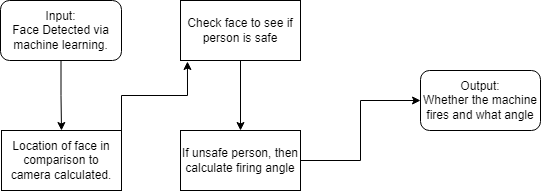

The diagram above was exported from draw.io. Its source (the exported page's mxGraphModel, read from the mxfile embedded in the PNG):
<mxGraphModel dx="2021" dy="1124" grid="1" gridSize="10" guides="1" tooltips="1" connect="1" arrows="1" fold="1" page="1" pageScale="1" pageWidth="850" pageHeight="1100" math="0" shadow="0">
  <root>
    <mxCell id="0" />
    <mxCell id="1" parent="0" />
    <mxCell id="H553XTLEkJHtaoS9tzZX-5" style="edgeStyle=orthogonalEdgeStyle;rounded=0;orthogonalLoop=1;jettySize=auto;html=1;entryX=0;entryY=0.5;entryDx=0;entryDy=0;exitX=1;exitY=0.5;exitDx=0;exitDy=0;" parent="1" source="cxzUJbnLWptvyXexvkMZ-5" target="H553XTLEkJHtaoS9tzZX-4" edge="1">
      <mxGeometry relative="1" as="geometry">
        <mxPoint x="485" y="140" as="sourcePoint" />
      </mxGeometry>
    </mxCell>
    <mxCell id="_XYO15zefaZWwwRkwnVO-3" value="" style="edgeStyle=orthogonalEdgeStyle;rounded=0;orthogonalLoop=1;jettySize=auto;html=1;" parent="1" source="H553XTLEkJHtaoS9tzZX-3" target="_XYO15zefaZWwwRkwnVO-1" edge="1">
      <mxGeometry relative="1" as="geometry" />
    </mxCell>
    <mxCell id="H553XTLEkJHtaoS9tzZX-3" value="Input:&lt;br&gt;Face Detected via machine learning." style="rounded=1;whiteSpace=wrap;html=1;" parent="1" vertex="1">
      <mxGeometry x="170" y="40" width="121" height="60" as="geometry" />
    </mxCell>
    <mxCell id="H553XTLEkJHtaoS9tzZX-4" value="Output:&lt;br&gt;Whether the machine fires and what angle" style="rounded=1;whiteSpace=wrap;html=1;" parent="1" vertex="1">
      <mxGeometry x="590" y="110" width="120" height="60" as="geometry" />
    </mxCell>
    <mxCell id="cxzUJbnLWptvyXexvkMZ-9" style="edgeStyle=orthogonalEdgeStyle;rounded=0;orthogonalLoop=1;jettySize=auto;html=1;entryX=0.5;entryY=0;entryDx=0;entryDy=0;" parent="1" source="cxzUJbnLWptvyXexvkMZ-4" target="cxzUJbnLWptvyXexvkMZ-5" edge="1">
      <mxGeometry relative="1" as="geometry" />
    </mxCell>
    <mxCell id="cxzUJbnLWptvyXexvkMZ-4" value="Check face to see if person is safe" style="rounded=0;whiteSpace=wrap;html=1;" parent="1" vertex="1">
      <mxGeometry x="350" y="40" width="120" height="60" as="geometry" />
    </mxCell>
    <mxCell id="cxzUJbnLWptvyXexvkMZ-5" value="If unsafe person, then calculate firing angle" style="rounded=0;whiteSpace=wrap;html=1;" parent="1" vertex="1">
      <mxGeometry x="350" y="170" width="120" height="60" as="geometry" />
    </mxCell>
    <mxCell id="_XYO15zefaZWwwRkwnVO-4" style="edgeStyle=orthogonalEdgeStyle;rounded=0;orthogonalLoop=1;jettySize=auto;html=1;exitX=1;exitY=0;exitDx=0;exitDy=0;entryX=0.058;entryY=1.017;entryDx=0;entryDy=0;entryPerimeter=0;" parent="1" source="_XYO15zefaZWwwRkwnVO-1" target="cxzUJbnLWptvyXexvkMZ-4" edge="1">
      <mxGeometry relative="1" as="geometry" />
    </mxCell>
    <mxCell id="_XYO15zefaZWwwRkwnVO-1" value="Location of face in comparison to camera calculated." style="rounded=0;whiteSpace=wrap;html=1;" parent="1" vertex="1">
      <mxGeometry x="171" y="170" width="120" height="60" as="geometry" />
    </mxCell>
  </root>
</mxGraphModel>